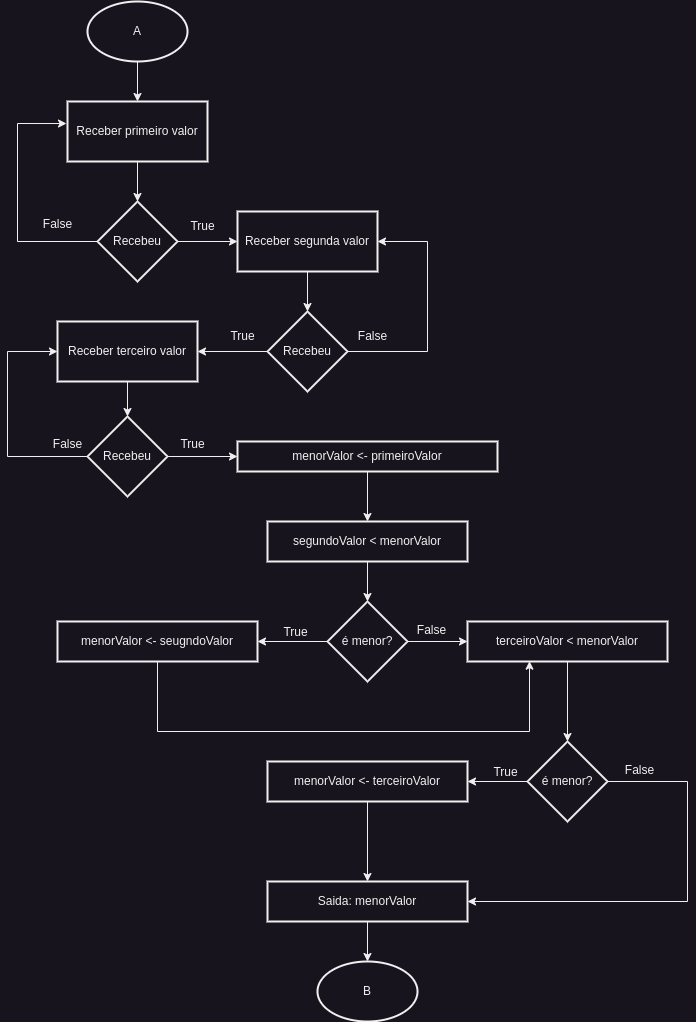

The diagram above was exported from draw.io. Its source (the exported page's mxGraphModel, read from the mxfile embedded in the PNG):
<mxGraphModel dx="714" dy="835" grid="1" gridSize="10" guides="1" tooltips="1" connect="1" arrows="1" fold="1" page="1" pageScale="1" pageWidth="1100" pageHeight="850" background="none" math="0" shadow="0">
  <root>
    <mxCell id="0" />
    <mxCell id="1" parent="0" />
    <mxCell id="8FPodChs51oxiS-uN8Ed-3" value="" style="edgeStyle=orthogonalEdgeStyle;rounded=0;orthogonalLoop=1;jettySize=auto;html=1;" parent="1" source="8FPodChs51oxiS-uN8Ed-1" target="8FPodChs51oxiS-uN8Ed-2" edge="1">
      <mxGeometry relative="1" as="geometry" />
    </mxCell>
    <mxCell id="8FPodChs51oxiS-uN8Ed-1" value="A" style="strokeWidth=2;html=1;shape=mxgraph.flowchart.start_1;whiteSpace=wrap;" parent="1" vertex="1">
      <mxGeometry x="330" y="10" width="100" height="60" as="geometry" />
    </mxCell>
    <mxCell id="8FPodChs51oxiS-uN8Ed-8" value="" style="edgeStyle=orthogonalEdgeStyle;rounded=0;orthogonalLoop=1;jettySize=auto;html=1;" parent="1" source="8FPodChs51oxiS-uN8Ed-2" target="8FPodChs51oxiS-uN8Ed-7" edge="1">
      <mxGeometry relative="1" as="geometry" />
    </mxCell>
    <mxCell id="8FPodChs51oxiS-uN8Ed-2" value="Receber primeiro valor" style="whiteSpace=wrap;html=1;strokeWidth=2;" parent="1" vertex="1">
      <mxGeometry x="310" y="110" width="140" height="60" as="geometry" />
    </mxCell>
    <mxCell id="8FPodChs51oxiS-uN8Ed-12" value="" style="edgeStyle=orthogonalEdgeStyle;rounded=0;orthogonalLoop=1;jettySize=auto;html=1;" parent="1" source="8FPodChs51oxiS-uN8Ed-5" target="8FPodChs51oxiS-uN8Ed-11" edge="1">
      <mxGeometry relative="1" as="geometry" />
    </mxCell>
    <mxCell id="8FPodChs51oxiS-uN8Ed-5" value="Receber segunda valor" style="whiteSpace=wrap;html=1;strokeWidth=2;" parent="1" vertex="1">
      <mxGeometry x="480" y="220" width="140" height="60" as="geometry" />
    </mxCell>
    <mxCell id="8FPodChs51oxiS-uN8Ed-16" value="" style="edgeStyle=orthogonalEdgeStyle;rounded=0;orthogonalLoop=1;jettySize=auto;html=1;" parent="1" source="8FPodChs51oxiS-uN8Ed-6" target="8FPodChs51oxiS-uN8Ed-15" edge="1">
      <mxGeometry relative="1" as="geometry" />
    </mxCell>
    <mxCell id="8FPodChs51oxiS-uN8Ed-6" value="Receber terceiro valor" style="whiteSpace=wrap;html=1;strokeWidth=2;" parent="1" vertex="1">
      <mxGeometry x="300" y="330" width="140" height="60" as="geometry" />
    </mxCell>
    <mxCell id="8FPodChs51oxiS-uN8Ed-10" value="" style="edgeStyle=orthogonalEdgeStyle;rounded=0;orthogonalLoop=1;jettySize=auto;html=1;" parent="1" source="8FPodChs51oxiS-uN8Ed-7" target="8FPodChs51oxiS-uN8Ed-5" edge="1">
      <mxGeometry relative="1" as="geometry" />
    </mxCell>
    <mxCell id="8FPodChs51oxiS-uN8Ed-7" value="Recebeu" style="rhombus;whiteSpace=wrap;html=1;strokeWidth=2;" parent="1" vertex="1">
      <mxGeometry x="340" y="210" width="80" height="80" as="geometry" />
    </mxCell>
    <mxCell id="8FPodChs51oxiS-uN8Ed-9" style="edgeStyle=orthogonalEdgeStyle;rounded=0;orthogonalLoop=1;jettySize=auto;html=1;entryX=-0.007;entryY=0.367;entryDx=0;entryDy=0;entryPerimeter=0;" parent="1" source="8FPodChs51oxiS-uN8Ed-7" target="8FPodChs51oxiS-uN8Ed-2" edge="1">
      <mxGeometry relative="1" as="geometry">
        <Array as="points">
          <mxPoint x="260" y="250" />
          <mxPoint x="260" y="132" />
        </Array>
      </mxGeometry>
    </mxCell>
    <mxCell id="8FPodChs51oxiS-uN8Ed-13" style="edgeStyle=orthogonalEdgeStyle;rounded=0;orthogonalLoop=1;jettySize=auto;html=1;entryX=1;entryY=0.5;entryDx=0;entryDy=0;" parent="1" source="8FPodChs51oxiS-uN8Ed-11" target="8FPodChs51oxiS-uN8Ed-5" edge="1">
      <mxGeometry relative="1" as="geometry">
        <Array as="points">
          <mxPoint x="670" y="360" />
          <mxPoint x="670" y="250" />
        </Array>
      </mxGeometry>
    </mxCell>
    <mxCell id="8FPodChs51oxiS-uN8Ed-14" value="" style="edgeStyle=orthogonalEdgeStyle;rounded=0;orthogonalLoop=1;jettySize=auto;html=1;" parent="1" source="8FPodChs51oxiS-uN8Ed-11" target="8FPodChs51oxiS-uN8Ed-6" edge="1">
      <mxGeometry relative="1" as="geometry" />
    </mxCell>
    <mxCell id="8FPodChs51oxiS-uN8Ed-11" value="Recebeu" style="rhombus;whiteSpace=wrap;html=1;strokeWidth=2;" parent="1" vertex="1">
      <mxGeometry x="510" y="320" width="80" height="80" as="geometry" />
    </mxCell>
    <mxCell id="8FPodChs51oxiS-uN8Ed-17" style="edgeStyle=orthogonalEdgeStyle;rounded=0;orthogonalLoop=1;jettySize=auto;html=1;entryX=0;entryY=0.5;entryDx=0;entryDy=0;" parent="1" source="8FPodChs51oxiS-uN8Ed-15" target="8FPodChs51oxiS-uN8Ed-6" edge="1">
      <mxGeometry relative="1" as="geometry">
        <Array as="points">
          <mxPoint x="250" y="465" />
          <mxPoint x="250" y="360" />
        </Array>
      </mxGeometry>
    </mxCell>
    <mxCell id="8FPodChs51oxiS-uN8Ed-61" value="" style="edgeStyle=orthogonalEdgeStyle;rounded=0;orthogonalLoop=1;jettySize=auto;html=1;" parent="1" source="8FPodChs51oxiS-uN8Ed-15" target="8FPodChs51oxiS-uN8Ed-60" edge="1">
      <mxGeometry relative="1" as="geometry" />
    </mxCell>
    <mxCell id="8FPodChs51oxiS-uN8Ed-15" value="Recebeu" style="rhombus;whiteSpace=wrap;html=1;strokeWidth=2;" parent="1" vertex="1">
      <mxGeometry x="330" y="425" width="80" height="80" as="geometry" />
    </mxCell>
    <mxCell id="8FPodChs51oxiS-uN8Ed-63" value="" style="edgeStyle=orthogonalEdgeStyle;rounded=0;orthogonalLoop=1;jettySize=auto;html=1;" parent="1" source="8FPodChs51oxiS-uN8Ed-60" target="8FPodChs51oxiS-uN8Ed-62" edge="1">
      <mxGeometry relative="1" as="geometry" />
    </mxCell>
    <mxCell id="8FPodChs51oxiS-uN8Ed-60" value="menorValor &amp;lt;- primeiroValor" style="whiteSpace=wrap;html=1;strokeWidth=2;" parent="1" vertex="1">
      <mxGeometry x="480" y="450" width="260" height="30" as="geometry" />
    </mxCell>
    <mxCell id="8FPodChs51oxiS-uN8Ed-65" value="" style="edgeStyle=orthogonalEdgeStyle;rounded=0;orthogonalLoop=1;jettySize=auto;html=1;" parent="1" source="8FPodChs51oxiS-uN8Ed-62" target="8FPodChs51oxiS-uN8Ed-64" edge="1">
      <mxGeometry relative="1" as="geometry" />
    </mxCell>
    <mxCell id="8FPodChs51oxiS-uN8Ed-62" value="segundoValor &amp;lt; menorValor" style="whiteSpace=wrap;html=1;strokeWidth=2;" parent="1" vertex="1">
      <mxGeometry x="510" y="530" width="200" height="40" as="geometry" />
    </mxCell>
    <mxCell id="8FPodChs51oxiS-uN8Ed-67" value="" style="edgeStyle=orthogonalEdgeStyle;rounded=0;orthogonalLoop=1;jettySize=auto;html=1;" parent="1" source="8FPodChs51oxiS-uN8Ed-64" target="8FPodChs51oxiS-uN8Ed-66" edge="1">
      <mxGeometry relative="1" as="geometry" />
    </mxCell>
    <mxCell id="8FPodChs51oxiS-uN8Ed-72" value="" style="edgeStyle=orthogonalEdgeStyle;rounded=0;orthogonalLoop=1;jettySize=auto;html=1;" parent="1" source="8FPodChs51oxiS-uN8Ed-64" target="8FPodChs51oxiS-uN8Ed-71" edge="1">
      <mxGeometry relative="1" as="geometry" />
    </mxCell>
    <mxCell id="8FPodChs51oxiS-uN8Ed-64" value="é menor?" style="rhombus;whiteSpace=wrap;html=1;strokeWidth=2;" parent="1" vertex="1">
      <mxGeometry x="570" y="610" width="80" height="80" as="geometry" />
    </mxCell>
    <mxCell id="8FPodChs51oxiS-uN8Ed-66" value="menorValor &amp;lt;- seugndoValor" style="whiteSpace=wrap;html=1;strokeWidth=2;" parent="1" vertex="1">
      <mxGeometry x="300" y="630" width="200" height="40" as="geometry" />
    </mxCell>
    <mxCell id="8FPodChs51oxiS-uN8Ed-68" value="True" style="text;html=1;align=center;verticalAlign=middle;resizable=0;points=[];autosize=1;strokeColor=none;fillColor=none;" parent="1" vertex="1">
      <mxGeometry x="513" y="626" width="50" height="30" as="geometry" />
    </mxCell>
    <mxCell id="8FPodChs51oxiS-uN8Ed-76" value="" style="edgeStyle=orthogonalEdgeStyle;rounded=0;orthogonalLoop=1;jettySize=auto;html=1;" parent="1" source="8FPodChs51oxiS-uN8Ed-71" target="8FPodChs51oxiS-uN8Ed-75" edge="1">
      <mxGeometry relative="1" as="geometry" />
    </mxCell>
    <mxCell id="8FPodChs51oxiS-uN8Ed-71" value="terceiroValor &amp;lt; menorValor" style="whiteSpace=wrap;html=1;strokeWidth=2;" parent="1" vertex="1">
      <mxGeometry x="710" y="630" width="200" height="40" as="geometry" />
    </mxCell>
    <mxCell id="8FPodChs51oxiS-uN8Ed-73" style="edgeStyle=orthogonalEdgeStyle;rounded=0;orthogonalLoop=1;jettySize=auto;html=1;entryX=0.31;entryY=0.992;entryDx=0;entryDy=0;entryPerimeter=0;" parent="1" source="8FPodChs51oxiS-uN8Ed-66" target="8FPodChs51oxiS-uN8Ed-71" edge="1">
      <mxGeometry relative="1" as="geometry">
        <Array as="points">
          <mxPoint x="400" y="740" />
          <mxPoint x="772" y="740" />
        </Array>
      </mxGeometry>
    </mxCell>
    <mxCell id="8FPodChs51oxiS-uN8Ed-74" value="False" style="text;html=1;align=center;verticalAlign=middle;resizable=0;points=[];autosize=1;strokeColor=none;fillColor=none;" parent="1" vertex="1">
      <mxGeometry x="649" y="624" width="50" height="30" as="geometry" />
    </mxCell>
    <mxCell id="8FPodChs51oxiS-uN8Ed-80" value="" style="edgeStyle=orthogonalEdgeStyle;rounded=0;orthogonalLoop=1;jettySize=auto;html=1;" parent="1" source="8FPodChs51oxiS-uN8Ed-75" target="8FPodChs51oxiS-uN8Ed-79" edge="1">
      <mxGeometry relative="1" as="geometry" />
    </mxCell>
    <mxCell id="8FPodChs51oxiS-uN8Ed-87" style="edgeStyle=orthogonalEdgeStyle;rounded=0;orthogonalLoop=1;jettySize=auto;html=1;entryX=1;entryY=0.5;entryDx=0;entryDy=0;" parent="1" source="8FPodChs51oxiS-uN8Ed-75" target="8FPodChs51oxiS-uN8Ed-85" edge="1">
      <mxGeometry relative="1" as="geometry">
        <Array as="points">
          <mxPoint x="930" y="790" />
          <mxPoint x="930" y="910" />
        </Array>
      </mxGeometry>
    </mxCell>
    <mxCell id="8FPodChs51oxiS-uN8Ed-75" value="é menor?" style="rhombus;whiteSpace=wrap;html=1;strokeWidth=2;" parent="1" vertex="1">
      <mxGeometry x="770" y="750" width="80" height="80" as="geometry" />
    </mxCell>
    <mxCell id="8FPodChs51oxiS-uN8Ed-86" value="" style="edgeStyle=orthogonalEdgeStyle;rounded=0;orthogonalLoop=1;jettySize=auto;html=1;" parent="1" source="8FPodChs51oxiS-uN8Ed-79" target="8FPodChs51oxiS-uN8Ed-85" edge="1">
      <mxGeometry relative="1" as="geometry" />
    </mxCell>
    <mxCell id="8FPodChs51oxiS-uN8Ed-79" value="menorValor &amp;lt;- terceiroValor" style="whiteSpace=wrap;html=1;strokeWidth=2;" parent="1" vertex="1">
      <mxGeometry x="510" y="770" width="200" height="40" as="geometry" />
    </mxCell>
    <mxCell id="8FPodChs51oxiS-uN8Ed-81" value="True" style="text;html=1;align=center;verticalAlign=middle;resizable=0;points=[];autosize=1;strokeColor=none;fillColor=none;" parent="1" vertex="1">
      <mxGeometry x="723" y="766" width="50" height="30" as="geometry" />
    </mxCell>
    <mxCell id="8FPodChs51oxiS-uN8Ed-92" value="" style="edgeStyle=orthogonalEdgeStyle;rounded=0;orthogonalLoop=1;jettySize=auto;html=1;" parent="1" source="8FPodChs51oxiS-uN8Ed-85" target="8FPodChs51oxiS-uN8Ed-91" edge="1">
      <mxGeometry relative="1" as="geometry" />
    </mxCell>
    <mxCell id="8FPodChs51oxiS-uN8Ed-85" value="Saida: menorValor" style="whiteSpace=wrap;html=1;strokeWidth=2;" parent="1" vertex="1">
      <mxGeometry x="510" y="890" width="200" height="40" as="geometry" />
    </mxCell>
    <mxCell id="8FPodChs51oxiS-uN8Ed-88" value="False" style="text;html=1;align=center;verticalAlign=middle;resizable=0;points=[];autosize=1;strokeColor=none;fillColor=none;" parent="1" vertex="1">
      <mxGeometry x="857" y="764" width="50" height="30" as="geometry" />
    </mxCell>
    <mxCell id="8FPodChs51oxiS-uN8Ed-91" value="B" style="strokeWidth=2;html=1;shape=mxgraph.flowchart.start_1;whiteSpace=wrap;" parent="1" vertex="1">
      <mxGeometry x="560" y="970" width="100" height="60" as="geometry" />
    </mxCell>
    <mxCell id="RUR4W01wIe05FSetwPDk-1" value="False" style="text;html=1;align=center;verticalAlign=middle;resizable=0;points=[];autosize=1;strokeColor=none;fillColor=none;" vertex="1" parent="1">
      <mxGeometry x="275" y="218" width="50" height="30" as="geometry" />
    </mxCell>
    <mxCell id="RUR4W01wIe05FSetwPDk-3" value="True" style="text;html=1;align=center;verticalAlign=middle;resizable=0;points=[];autosize=1;strokeColor=none;fillColor=none;" vertex="1" parent="1">
      <mxGeometry x="420" y="220" width="50" height="30" as="geometry" />
    </mxCell>
    <mxCell id="RUR4W01wIe05FSetwPDk-4" value="False" style="text;html=1;align=center;verticalAlign=middle;resizable=0;points=[];autosize=1;strokeColor=none;fillColor=none;" vertex="1" parent="1">
      <mxGeometry x="590" y="330" width="50" height="30" as="geometry" />
    </mxCell>
    <mxCell id="RUR4W01wIe05FSetwPDk-5" value="True" style="text;html=1;align=center;verticalAlign=middle;resizable=0;points=[];autosize=1;strokeColor=none;fillColor=none;" vertex="1" parent="1">
      <mxGeometry x="460" y="330" width="50" height="30" as="geometry" />
    </mxCell>
    <mxCell id="RUR4W01wIe05FSetwPDk-6" value="False" style="text;html=1;align=center;verticalAlign=middle;resizable=0;points=[];autosize=1;strokeColor=none;fillColor=none;" vertex="1" parent="1">
      <mxGeometry x="285" y="438" width="50" height="30" as="geometry" />
    </mxCell>
    <mxCell id="RUR4W01wIe05FSetwPDk-7" value="True" style="text;html=1;align=center;verticalAlign=middle;resizable=0;points=[];autosize=1;strokeColor=none;fillColor=none;" vertex="1" parent="1">
      <mxGeometry x="410" y="438" width="50" height="30" as="geometry" />
    </mxCell>
  </root>
</mxGraphModel>